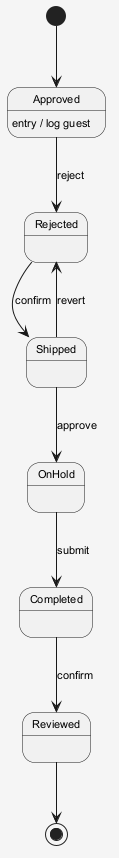

The diagram above was rendered by PlantUML. Its source (embedded in the PNG):
@startuml
skinparam shadowing false
skinparam backgroundColor #F5F5F5
skinparam defaultFontSize 11
[*] --> Approved
Approved --> Rejected : reject
Approved : entry / log guest
Rejected --> Shipped : confirm
Shipped --> OnHold : approve
OnHold --> Completed : submit
Completed --> Reviewed : confirm
Shipped --> Rejected : revert
Reviewed --> [*]
@enduml